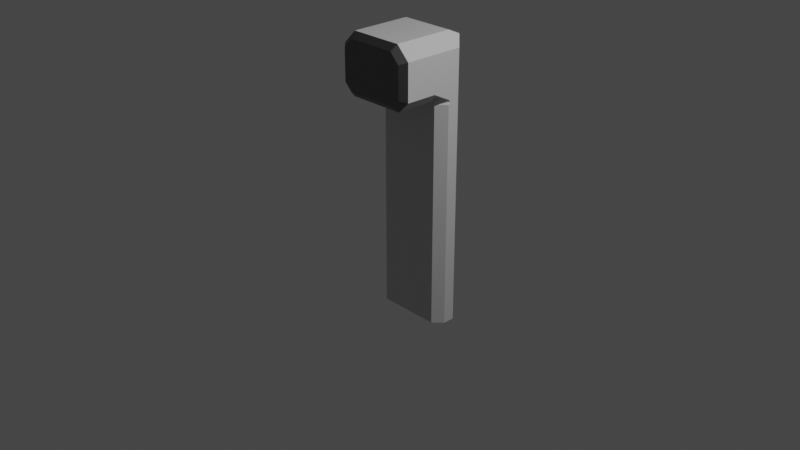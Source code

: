 # Source: thermometer.blend  (saved by Blender 3.3.6; exported with 4.5.12 LTS)
import bpy
from mathutils import Matrix  # noqa: F401  (used for matrix-valued properties, if any)

bpy.ops.wm.read_factory_settings(use_empty=True)
scene = bpy.context.scene
scene.name = 'Scene'

# ---- collections
col_collection = bpy.data.collections.new('Collection'); scene.collection.children.link(col_collection)

# ---- materials (node trees are filled in below, after node groups)
mat_thermometer_base = bpy.data.materials.new('thermometer base')
mat_thermometer_base.alpha_threshold = 0.0
mat_thermometer_base.use_transparent_shadow = False
mat_thermometer_base.roughness = 0.5
mat_thermometer_base.line_color = (0.0, 0.0, 0.0, 1.0)
mat_thermometer_button = bpy.data.materials.new('thermometer button')
mat_thermometer_button.use_transparent_shadow = False
mat_thermometer_screen = bpy.data.materials.new('thermometer screen')
mat_thermometer_screen.use_transparent_shadow = False

# ---- material node trees
mat_thermometer_base.use_nodes = True; mat_thermometer_base.node_tree.nodes.clear()
_N = mat_thermometer_base.node_tree.nodes; _L = mat_thermometer_base.node_tree.links
n0 = _N.new('ShaderNodeOutputMaterial'); n0.name = 'Material Output'; n0.location = (300, 300)
n1 = _N.new('ShaderNodeBsdfPrincipled'); n1.name = 'Principled BSDF'; n1.location = (10, 300)
n1.distribution = 'GGX'
n1.subsurface_method = 'RANDOM_WALK_SKIN'
n1.inputs[0].default_value = (0.5805, 0.5805, 0.5805, 1.0)
n1.inputs[3].default_value = 1.45
n1.inputs[27].default_value = (0.0, 0.0, 0.0, 1.0)
n1.inputs[28].default_value = 1.0
_L.new(n1.outputs[0], n0.inputs[0])
n0.is_active_output = True
mat_thermometer_button.use_nodes = True; mat_thermometer_button.node_tree.nodes.clear()
_N = mat_thermometer_button.node_tree.nodes; _L = mat_thermometer_button.node_tree.links
n0 = _N.new('ShaderNodeBsdfPrincipled'); n0.name = 'Principled BSDF'; n0.location = (10, 300)
n0.distribution = 'GGX'
n0.subsurface_method = 'RANDOM_WALK_SKIN'
n0.inputs[0].default_value = (0.1878, 0.1878, 0.1878, 1.0)
n0.inputs[1].default_value = 1.0
n0.inputs[3].default_value = 1.45
n0.inputs[27].default_value = (0.0, 0.0, 0.0, 1.0)
n0.inputs[28].default_value = 1.0
n1 = _N.new('ShaderNodeOutputMaterial'); n1.name = 'Material Output'; n1.location = (300, 300)
_L.new(n0.outputs[0], n1.inputs[0])
n1.is_active_output = True
mat_thermometer_screen.use_nodes = True; mat_thermometer_screen.node_tree.nodes.clear()
_N = mat_thermometer_screen.node_tree.nodes; _L = mat_thermometer_screen.node_tree.links
n0 = _N.new('ShaderNodeBsdfPrincipled'); n0.name = 'Principled BSDF'; n0.location = (10, 300)
n0.distribution = 'GGX'
n0.subsurface_method = 'RANDOM_WALK_SKIN'
n0.inputs[0].default_value = (0.0, 0.0, 0.0, 1.0)
n0.inputs[1].default_value = 0.5413
n0.inputs[3].default_value = 1.45
n0.inputs[27].default_value = (0.0, 0.0, 0.0, 1.0)
n0.inputs[28].default_value = 1.0
n1 = _N.new('ShaderNodeOutputMaterial'); n1.name = 'Material Output'; n1.location = (300, 300)
_L.new(n0.outputs[0], n1.inputs[0])
n1.is_active_output = True

# ---- world
world_world = bpy.data.worlds.new('World'); scene.world = world_world
world_world.use_nodes = True; world_world.node_tree.nodes.clear()
_N = world_world.node_tree.nodes; _L = world_world.node_tree.links
n0 = _N.new('ShaderNodeOutputWorld'); n0.name = 'World Output'; n0.location = (300, 300)
n1 = _N.new('ShaderNodeBackground'); n1.name = 'Background'; n1.location = (10, 300)
n1.inputs[0].default_value = (0.05088, 0.05088, 0.05088, 1.0)
_L.new(n1.outputs[0], n0.inputs[0])
n0.is_active_output = True
world_world.color = (0.05088, 0.05088, 0.05088)
world_world.use_sun_shadow = False
world_world.sun_shadow_jitter_overblur = 0.0

# ---- cameras
cam_camera = bpy.data.cameras.new('Camera')
cam_camera.clip_end = 100.0
cam_camera.ortho_scale = 7.314

# ---- lights
light_light = bpy.data.lights.new('Light', 'POINT')
light_light.transmission_factor = 0.0
light_light.energy = 1000.0
light_light.shadow_soft_size = 0.1
light_light.shadow_maximum_resolution = 0.006
light_light.use_absolute_resolution = True

# ---- meshes
me_cube = bpy.data.meshes.new('Cube')
me_cube.from_pydata([(-0.2242, 0.6579, 1.738), (-1.0, 0.6579, 1.586), (-0.8479, 0.6579, 1.738), (-0.8201, 0.1208, 1.671), (-0.9329, 0.1208, 1.558), (-0.1393, 0.1208, 1.558), (-0.252, 0.1208, 1.671), (-0.8692, 0.6579, 1.036), (-1.0, 0.6579, 1.167), (-1.0, 0.7887, 1.036), (-0.2029, 0.6579, 1.036), (-0.07213, 0.7887, 1.036), (-0.9329, 0.1208, 1.195), (-0.8414, 0.1208, 1.103), (-0.2307, 0.1208, 1.103), (-0.1393, 0.1208, 1.195), (-0.1748, 1.0, -1.583), (-0.07213, 0.8973, -1.583), (-0.07213, 0.7606, -1.583), (-0.1748, 0.6579, -1.583), (-0.1748, 1.0, 1.036), (-0.07213, 0.8973, 1.036), (-0.07213, 0.8973, 1.586), (-0.1748, 1.0, 1.689), (-0.07213, 0.5552, 1.586), (-0.07213, 0.7606, 1.586), (-0.1448, 0.6579, 1.659), (-0.07213, 0.7606, 1.064), (-0.07213, 0.5552, 1.167), (-0.1448, 0.6579, 1.095), (-0.1748, 0.6579, 1.008), (-0.07213, 0.7606, 1.008), (-1.0, 0.9102, -1.583), (-0.9102, 1.0, -1.583), (-0.9102, 0.6579, -1.583), (-1.0, 0.7478, -1.583), (-1.0, 0.9102, 1.036), (-0.9102, 1.0, 1.036), (-0.9102, 1.0, 1.676), (-1.0, 0.9102, 1.586), (-1.0, 0.7478, 0.9954), (-0.9102, 0.6579, 0.9954), (-0.1748, 1.0, 1.689), (-0.2242, 0.8972, 1.738), (-0.8479, 0.8972, 1.738), (-0.9102, 1.0, 1.676), (-0.6729, 0.9398, 0.8203), (-0.7383, 0.9398, 0.7549), (-0.7383, 0.9398, 0.5272), (-0.6729, 0.9398, 0.4618), (-0.6729, 1.099, 0.4618), (-0.7383, 1.099, 0.5272), (-0.7383, 1.099, 0.7549), (-0.6729, 1.099, 0.8203), (-0.4452, 0.9398, 0.4618), (-0.3798, 0.9398, 0.5272), (-0.3798, 0.9398, 0.7549), (-0.4452, 0.9398, 0.8203), (-0.3798, 1.099, 0.5272), (-0.4452, 1.099, 0.4618), (-0.4452, 1.099, 0.8203), (-0.3798, 1.099, 0.7549), (-1.0, 0.189, 1.586), (-0.8479, 0.189, 1.738), (-0.2242, 0.189, 1.738), (-0.07213, 0.189, 1.586), (-0.8692, 0.189, 1.036), (-1.0, 0.189, 1.167), (-0.07213, 0.189, 1.167), (-0.2029, 0.189, 1.036), (-1.0, 0.189, 1.586), (-0.8479, 0.189, 1.738), (-0.2242, 0.189, 1.738), (-0.07213, 0.189, 1.586), (-0.8692, 0.189, 1.036), (-1.0, 0.189, 1.167), (-0.07213, 0.189, 1.167), (-0.2029, 0.189, 1.036), (-0.1748, 0.9487, 1.036), (-0.1748, 0.9487, 1.689), (-0.9102, 0.9487, 1.676), (-0.9102, 0.9487, 1.036), (-0.1748, 0.9487, 1.596), (-0.9102, 0.9487, 1.583)], [], [(21, 22, 25, 27, 11), (14, 15, 5, 6, 3, 4, 12, 13), (60, 53, 46, 57), (2, 44, 45, 38, 39, 1), (38, 45, 83, 80), (0, 2, 63, 64), (17, 21, 11, 31, 18), (43, 44, 2, 0), (7, 10, 69, 66), (33, 37, 20, 16), (35, 40, 9, 36, 32), (1, 8, 67, 62), (65, 24, 26, 0, 64), (7, 8, 9, 40, 41), (1, 62, 63, 2), (28, 24, 65, 68), (27, 29, 10, 30, 31, 11), (69, 10, 29, 28, 68), (7, 66, 67, 8), (9, 8, 1, 39, 36), (24, 25, 26), (27, 28, 29), (21, 17, 16, 20), (20, 23, 22, 21), (18, 31, 30, 19), (24, 28, 27, 25), (19, 30, 10, 7, 41, 34), (37, 33, 32, 36), (36, 39, 38, 37), (40, 35, 34, 41), (32, 33, 16, 17, 18, 19, 34, 35), (42, 45, 44, 43), (42, 43, 0, 26, 25, 22, 23), (58, 61, 56, 55), (48, 47, 52, 51), (50, 51, 52, 53, 60, 61, 58, 59), (50, 59, 54, 49), (46, 53, 52, 47), (50, 49, 48, 51), (54, 59, 58, 55), (60, 57, 56, 61), (54, 55, 56, 57, 46, 47, 48, 49), (70, 71, 63, 62), (72, 73, 65, 64), (71, 72, 64, 63), (74, 75, 67, 66), (76, 77, 69, 68), (77, 74, 66, 69), (75, 70, 62, 67), (73, 76, 68, 65), (4, 3, 71, 70), (6, 5, 73, 72), (3, 6, 72, 71), (13, 12, 75, 74), (15, 14, 77, 76), (14, 13, 74, 77), (12, 4, 70, 75), (5, 15, 76, 73), (81, 80, 83, 82, 79, 78), (45, 42, 82, 83), (20, 37, 81, 78), (23, 20, 78, 79), (42, 23, 79, 82), (37, 38, 80, 81)])
me_cube.polygons.foreach_set('material_index', [0, 1, 1, 0, 0, 0, 0, 0, 0, 0, 0, 0, 0, 0, 0, 0, 0, 0, 0, 0, 0, 0, 0, 0, 0, 0, 0, 0, 0, 0, 0, 0, 0, 1, 1, 1, 1, 1, 1, 1, 1, 0, 0, 0, 0, 0, 0, 0, 0, 0, 1, 1, 1, 1, 1, 1, 1, 1, 2, 0, 0, 0, 0, 0])
_uv = me_cube.uv_layers.new(name='UVMap')
_uv.uv.foreach_set('vector', [0.5, 0.5751, 0.5979, 0.5751, 0.5979, 0.6749, 0.505, 0.6749, 0.5, 0.6544, 0.512, 0.7927, 0.5282, 0.7681, 0.593, 0.7681, 0.613, 0.7985, 0.613, 0.9515, 0.593, 0.9819, 0.5282, 0.9819, 0.512, 0.9573, 0.6706, 0.5, 0.8294, 0.5, 0.8294, 0.75, 0.6706, 0.75, 0.625, 0.0, 0.625, 0.1749, 0.6139, 0.25, 0.6139, 0.25, 0.5979, 0.1843, 0.5979, 0.0, 0.6139, 0.25, 0.6139, 0.25, 0.6139, 0.25, 0.6139, 0.25, 0.666, 0.75, 0.834, 0.75, 0.834, 0.75, 0.666, 0.75, 0.375, 0.5751, 0.5, 0.5751, 0.5, 0.6544, 0.4987, 0.6749, 0.375, 0.6749, 0.666, 0.5751, 0.834, 0.5751, 0.834, 0.75, 0.666, 0.75, 0.5, 0.9648, 0.5, 0.7852, 0.5, 0.7852, 0.5, 0.9648, 0.375, 0.2742, 0.5, 0.2742, 0.5, 0.4723, 0.375, 0.4723, 0.375, 0.06567, 0.498, 0.06567, 0.5, 0.0956, 0.5, 0.1843, 0.375, 0.1843, 0.5979, 0.0, 0.5233, 0.0, 0.5233, 0.0, 0.5979, 0.0, 0.5979, 0.75, 0.5979, 0.75, 0.6304, 0.75, 0.666, 0.75, 0.666, 0.75, 0.5, 0.0, 0.5, 0.0, 0.5, 0.0956, 0.498, 0.06567, 0.498, 0.0, 0.5979, 0.0, 0.5979, 0.0, 0.625, 0.0, 0.625, 0.0, 0.5233, 0.75, 0.5979, 0.75, 0.5979, 0.75, 0.5233, 0.75, 0.505, 0.6749, 0.5104, 0.75, 0.5, 0.75, 0.4987, 0.75, 0.4987, 0.6749, 0.5, 0.6544, 0.5, 0.7852, 0.5, 0.7852, 0.5104, 0.7696, 0.5233, 0.75, 0.5233, 0.75, 0.5, 0.9648, 0.5, 0.9648, 0.5, 1.0, 0.5, 1.0, 0.5, 0.0956, 0.5233, 0.0, 0.5979, 0.0, 0.5979, 0.1843, 0.5, 0.1843, 0.5979, 0.75, 0.5979, 0.75, 0.6304, 0.75, 0.505, 0.6749, 0.5233, 0.75, 0.5104, 0.75, 0.5, 0.5751, 0.375, 0.5751, 0.375, 0.4723, 0.5, 0.4723, 0.5, 0.4723, 0.6162, 0.4723, 0.5979, 0.5751, 0.5, 0.5751, 0.375, 0.6749, 0.4987, 0.6749, 0.4987, 0.7777, 0.375, 0.7777, 0.5979, 0.75, 0.5233, 0.75, 0.505, 0.6749, 0.5979, 0.6749, 0.375, 0.7777, 0.4987, 0.7777, 0.5, 0.7852, 0.5, 0.9648, 0.498, 0.9758, 0.375, 0.9758, 0.5, 0.2742, 0.375, 0.2742, 0.375, 0.1843, 0.5, 0.1843, 0.5, 0.1843, 0.5979, 0.1843, 0.6139, 0.2742, 0.5, 0.2742, 0.498, 0.06567, 0.375, 0.06567, 0.375, 0.0, 0.4938, 0.0, 0.125, 0.5657, 0.1492, 0.5, 0.3473, 0.5, 0.375, 0.5751, 0.375, 0.6749, 0.3473, 0.75, 0.1492, 0.75, 0.125, 0.6843, 0.6162, 0.4723, 0.6139, 0.2742, 0.625, 0.291, 0.625, 0.459, 0.6439, 0.5, 0.666, 0.5751, 0.666, 0.75, 0.6304, 0.75, 0.5979, 0.6749, 0.5979, 0.5751, 0.6439, 0.5, 0.4206, 0.5, 0.5794, 0.5, 0.5794, 0.75, 0.4206, 0.75, 0.4206, 0.0, 0.5794, 0.0, 0.5794, 0.25, 0.4206, 0.25, 0.375, 0.2956, 0.4206, 0.25, 0.5794, 0.25, 0.625, 0.2956, 0.625, 0.4544, 0.5794, 0.5, 0.4206, 0.5, 0.375, 0.4544, 0.1706, 0.5, 0.3294, 0.5, 0.3294, 0.75, 0.1706, 0.75, 0.625, 0.0, 0.625, 0.25, 0.5794, 0.25, 0.5794, 0.0, 0.1706, 0.5, 0.1706, 0.75, 0.125, 0.75, 0.125, 0.5, 0.3294, 0.75, 0.3294, 0.5, 0.4206, 0.5, 0.4206, 0.75, 0.6706, 0.5, 0.6706, 0.75, 0.5794, 0.75, 0.5794, 0.5, 0.375, 0.7956, 0.4206, 0.75, 0.5794, 0.75, 0.625, 0.7956, 0.625, 0.9544, 0.5794, 1.0, 0.4206, 1.0, 0.375, 0.9544, 0.5979, 1.0, 0.625, 0.959, 0.625, 0.959, 0.5979, 1.0, 0.625, 0.791, 0.5979, 0.75, 0.5979, 0.75, 0.625, 0.791, 0.625, 0.959, 0.625, 0.791, 0.625, 0.791, 0.625, 0.959, 0.5, 0.9648, 0.5233, 1.0, 0.5233, 1.0, 0.5, 0.9648, 0.5233, 0.75, 0.5, 0.7852, 0.5, 0.7852, 0.5233, 0.75, 0.5, 0.7852, 0.5, 0.9648, 0.5, 0.9648, 0.5, 0.7852, 0.0, 0.0, 0.0, 0.0, 0.0, 0.0, 0.0, 0.0, 0.0, 0.0, 0.0, 0.0, 0.0, 0.0, 0.0, 0.0, 0.593, 0.9819, 0.613, 0.9515, 0.625, 0.959, 0.5979, 1.0, 0.613, 0.7985, 0.593, 0.7681, 0.5979, 0.75, 0.625, 0.791, 0.613, 0.9515, 0.613, 0.7985, 0.625, 0.791, 0.625, 0.959, 0.512, 0.9573, 0.5282, 0.9819, 0.5233, 1.0, 0.5, 0.9648, 0.5282, 0.7681, 0.512, 0.7927, 0.5, 0.7852, 0.5233, 0.75, 0.512, 0.7927, 0.512, 0.9573, 0.5, 0.9648, 0.5, 0.7852, 0.5282, 0.9819, 0.593, 0.9819, 0.5979, 1.0, 0.5233, 1.0, 0.593, 0.7681, 0.5282, 0.7681, 0.5233, 0.75, 0.5979, 0.75, 0.5, 0.2742, 0.6139, 0.2742, 0.6139, 0.2742, 0.6162, 0.4723, 0.6162, 0.4723, 0.5, 0.4723, 0.6139, 0.2742, 0.6162, 0.4723, 0.6162, 0.4723, 0.6139, 0.2742, 0.5, 0.4723, 0.5, 0.2742, 0.5, 0.2742, 0.5, 0.4723, 0.6162, 0.4723, 0.5, 0.4723, 0.5, 0.4723, 0.6162, 0.4723, 0.6439, 0.5, 0.6439, 0.5, 0.6439, 0.5, 0.6439, 0.5, 0.5, 0.2742, 0.6139, 0.2742, 0.6139, 0.2742, 0.5, 0.2742])
me_cube.materials.append(mat_thermometer_base)
me_cube.materials.append(mat_thermometer_button)
me_cube.materials.append(mat_thermometer_screen)
me_cube.use_mirror_vertex_groups = False
me_cube.update()

# ---- objects
ob_cube = bpy.data.objects.new('Cube', me_cube)
ob_light = bpy.data.objects.new('Light', light_light)
ob_camera = bpy.data.objects.new('Camera', cam_camera)

# ---- transforms, parenting, visibility, modifiers, constraints
ob_cube.location = (0.0, 0.0, 0.0)
ob_cube.lock_rotations_4d = False
ob_cube.empty_display_type = 'ARROWS'
ob_cube.lineart.crease_threshold = 0.0
ob_light.location = (4.076, 1.005, 5.904)
ob_light.rotation_euler = (0.6503, 0.05522, 1.866)
ob_light.lock_rotations_4d = False
ob_light.empty_display_type = 'ARROWS'
ob_light.color = (0.0, 0.0, 0.0, 0.0)
ob_light.lineart.crease_threshold = 0.0
ob_camera.location = (7.359, -6.926, 4.958)
ob_camera.rotation_euler = (1.109, 0.0, 0.8149)
ob_camera.lock_rotations_4d = False
ob_camera.empty_display_type = 'ARROWS'
ob_camera.color = (0.0, 0.0, 0.0, 0.0)
ob_camera.display_type = 'WIRE'
ob_camera.lineart.crease_threshold = 0.0

# ---- collection membership
col_collection.objects.link(ob_cube)
col_collection.objects.link(ob_light)
col_collection.objects.link(ob_camera)

# ---- scene / render settings (as saved in the file)
scene.camera = ob_camera
scene.frame_start = 1; scene.frame_end = 250; scene.frame_set(1)
scene.render.engine = 'BLENDER_EEVEE_NEXT'
scene.cycles.sampling_pattern = 'TABULATED_SOBOL'
scene.cycles.use_light_tree = False
scene.view_settings.view_transform = 'Filmic'
bpy.context.view_layer.update()
